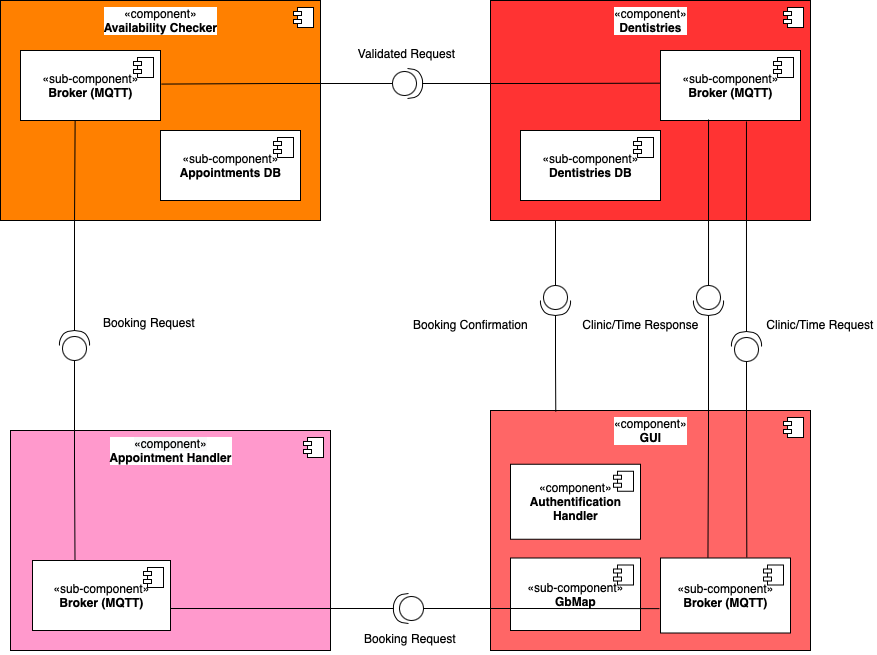

The diagram above was exported from draw.io. Its source (the exported page's mxGraphModel, read from the mxfile embedded in the PNG):
<mxGraphModel dx="1351" dy="810" grid="1" gridSize="10" guides="1" tooltips="1" connect="1" arrows="1" fold="1" page="1" pageScale="1" pageWidth="850" pageHeight="1100" math="0" shadow="0">
  <root>
    <mxCell id="0" />
    <mxCell id="1" parent="0" />
    <mxCell id="w06yIvHpilfXTlqfjXb3-58" value="«component» &lt;br&gt;&lt;b&gt;Dentistries&lt;/b&gt;" style="html=1;dropTarget=0;align=center;verticalAlign=top;labelBackgroundColor=default;shadow=0;fillColor=#FF3333;" vertex="1" parent="1">
      <mxGeometry x="520" y="150" width="320" height="220" as="geometry" />
    </mxCell>
    <mxCell id="w06yIvHpilfXTlqfjXb3-59" value="" style="shape=module;jettyWidth=8;jettyHeight=4;" vertex="1" parent="w06yIvHpilfXTlqfjXb3-58">
      <mxGeometry x="1" width="20" height="20" relative="1" as="geometry">
        <mxPoint x="-27" y="7" as="offset" />
      </mxGeometry>
    </mxCell>
    <mxCell id="KAYcPGXVM3I4rThTmx88-7" value="«component»&lt;br&gt;&lt;b&gt;Availability Checker&lt;br&gt;&lt;/b&gt;" style="html=1;dropTarget=0;align=center;verticalAlign=top;labelBackgroundColor=default;shadow=0;fillColor=#FF8000;" vertex="1" parent="1">
      <mxGeometry x="30" y="150" width="320" height="220" as="geometry" />
    </mxCell>
    <mxCell id="KAYcPGXVM3I4rThTmx88-8" value="" style="shape=module;jettyWidth=8;jettyHeight=4;" vertex="1" parent="KAYcPGXVM3I4rThTmx88-7">
      <mxGeometry x="1" width="20" height="20" relative="1" as="geometry">
        <mxPoint x="-27" y="7" as="offset" />
      </mxGeometry>
    </mxCell>
    <mxCell id="QN19HX3AN1cKy1KPOq1P-7" value="&lt;span style=&quot;background-color: rgb(248, 249, 250);&quot;&gt;«component»&lt;br&gt;&lt;/span&gt;&lt;b&gt;Appointment&amp;nbsp;Handler&lt;/b&gt;" style="html=1;dropTarget=0;verticalAlign=top;shadow=0;fillColor=#FF99CC;labelBackgroundColor=default;" parent="1" vertex="1">
      <mxGeometry x="40" y="580" width="320" height="220" as="geometry" />
    </mxCell>
    <mxCell id="QN19HX3AN1cKy1KPOq1P-8" value="" style="shape=module;jettyWidth=8;jettyHeight=4;" parent="QN19HX3AN1cKy1KPOq1P-7" vertex="1">
      <mxGeometry x="1" width="20" height="20" relative="1" as="geometry">
        <mxPoint x="-27" y="7" as="offset" />
      </mxGeometry>
    </mxCell>
    <mxCell id="KAYcPGXVM3I4rThTmx88-3" value="«component»&lt;br&gt;&lt;b&gt;GUI&lt;/b&gt;" style="html=1;dropTarget=0;verticalAlign=top;fillColor=#FF6666;labelBackgroundColor=default;align=center;" vertex="1" parent="1">
      <mxGeometry x="520" y="560" width="320" height="240" as="geometry" />
    </mxCell>
    <mxCell id="KAYcPGXVM3I4rThTmx88-4" value="" style="shape=module;jettyWidth=8;jettyHeight=4;" vertex="1" parent="KAYcPGXVM3I4rThTmx88-3">
      <mxGeometry x="1" width="20" height="20" relative="1" as="geometry">
        <mxPoint x="-27" y="7" as="offset" />
      </mxGeometry>
    </mxCell>
    <mxCell id="KAYcPGXVM3I4rThTmx88-11" value="«component»&lt;br&gt;&lt;b&gt;Authentification&lt;br&gt;Handler&lt;br&gt;&lt;/b&gt;" style="html=1;dropTarget=0;" vertex="1" parent="1">
      <mxGeometry x="540" y="613.75" width="130" height="75" as="geometry" />
    </mxCell>
    <mxCell id="KAYcPGXVM3I4rThTmx88-12" value="" style="shape=module;jettyWidth=8;jettyHeight=4;" vertex="1" parent="KAYcPGXVM3I4rThTmx88-11">
      <mxGeometry x="1" width="20" height="20" relative="1" as="geometry">
        <mxPoint x="-27" y="7" as="offset" />
      </mxGeometry>
    </mxCell>
    <mxCell id="KAYcPGXVM3I4rThTmx88-9" value="«sub-component»&lt;br&gt;&lt;b&gt;GbMap&lt;/b&gt;" style="html=1;dropTarget=0;align=center;" vertex="1" parent="1">
      <mxGeometry x="540" y="707.5" width="130" height="72.5" as="geometry" />
    </mxCell>
    <mxCell id="KAYcPGXVM3I4rThTmx88-10" value="" style="shape=module;jettyWidth=8;jettyHeight=4;" vertex="1" parent="KAYcPGXVM3I4rThTmx88-9">
      <mxGeometry x="1" width="20" height="20" relative="1" as="geometry">
        <mxPoint x="-27" y="7" as="offset" />
      </mxGeometry>
    </mxCell>
    <mxCell id="w06yIvHpilfXTlqfjXb3-15" value="" style="shape=providedRequiredInterface;html=1;verticalLabelPosition=bottom;sketch=0;rotation=-180;" vertex="1" parent="1">
      <mxGeometry x="423" y="743" width="30" height="30" as="geometry" />
    </mxCell>
    <mxCell id="w06yIvHpilfXTlqfjXb3-17" style="edgeStyle=orthogonalEdgeStyle;rounded=0;orthogonalLoop=1;jettySize=auto;html=1;entryX=1;entryY=0.5;entryDx=0;entryDy=0;endArrow=none;endFill=0;" edge="1" parent="1" source="w06yIvHpilfXTlqfjXb3-15">
      <mxGeometry relative="1" as="geometry">
        <mxPoint x="200" y="758" as="targetPoint" />
      </mxGeometry>
    </mxCell>
    <mxCell id="w06yIvHpilfXTlqfjXb3-18" value="«sub-component»&lt;br&gt;&lt;b&gt;Broker (MQTT)&lt;/b&gt;" style="html=1;dropTarget=0;" vertex="1" parent="1">
      <mxGeometry x="62" y="710" width="138" height="70" as="geometry" />
    </mxCell>
    <mxCell id="w06yIvHpilfXTlqfjXb3-19" value="" style="shape=module;jettyWidth=8;jettyHeight=4;" vertex="1" parent="w06yIvHpilfXTlqfjXb3-18">
      <mxGeometry x="1" width="20" height="20" relative="1" as="geometry">
        <mxPoint x="-27" y="7" as="offset" />
      </mxGeometry>
    </mxCell>
    <mxCell id="w06yIvHpilfXTlqfjXb3-20" value="«sub-component»&lt;br&gt;&lt;b&gt;Broker (MQTT)&lt;/b&gt;" style="html=1;dropTarget=0;" vertex="1" parent="1">
      <mxGeometry x="50" y="200" width="140" height="70" as="geometry" />
    </mxCell>
    <mxCell id="w06yIvHpilfXTlqfjXb3-21" value="" style="shape=module;jettyWidth=8;jettyHeight=4;" vertex="1" parent="w06yIvHpilfXTlqfjXb3-20">
      <mxGeometry x="1" width="20" height="20" relative="1" as="geometry">
        <mxPoint x="-27" y="7" as="offset" />
      </mxGeometry>
    </mxCell>
    <mxCell id="KAYcPGXVM3I4rThTmx88-28" value="«sub-component»&lt;br&gt;&lt;b&gt;Appointments DB&lt;/b&gt;" style="html=1;dropTarget=0;" vertex="1" parent="1">
      <mxGeometry x="190" y="280" width="140" height="70" as="geometry" />
    </mxCell>
    <mxCell id="KAYcPGXVM3I4rThTmx88-29" value="" style="shape=module;jettyWidth=8;jettyHeight=4;" vertex="1" parent="KAYcPGXVM3I4rThTmx88-28">
      <mxGeometry x="1" width="20" height="20" relative="1" as="geometry">
        <mxPoint x="-27" y="7" as="offset" />
      </mxGeometry>
    </mxCell>
    <mxCell id="KAYcPGXVM3I4rThTmx88-39" value="Booking Request" style="text;html=1;strokeColor=none;fillColor=none;align=center;verticalAlign=middle;whiteSpace=wrap;rounded=0;" vertex="1" parent="1">
      <mxGeometry x="124" y="457" width="110" height="30" as="geometry" />
    </mxCell>
    <mxCell id="w06yIvHpilfXTlqfjXb3-40" style="edgeStyle=orthogonalEdgeStyle;rounded=0;orthogonalLoop=1;jettySize=auto;html=1;entryX=0.633;entryY=1.005;entryDx=0;entryDy=0;entryPerimeter=0;endArrow=none;endFill=0;" edge="1" parent="1" source="w06yIvHpilfXTlqfjXb3-27">
      <mxGeometry relative="1" as="geometry">
        <mxPoint x="104.61999999999989" y="270.35" as="targetPoint" />
      </mxGeometry>
    </mxCell>
    <mxCell id="w06yIvHpilfXTlqfjXb3-74" style="edgeStyle=orthogonalEdgeStyle;rounded=0;orthogonalLoop=1;jettySize=auto;html=1;entryX=0.779;entryY=0.007;entryDx=0;entryDy=0;endArrow=none;endFill=0;entryPerimeter=0;" edge="1" parent="1" source="w06yIvHpilfXTlqfjXb3-27">
      <mxGeometry relative="1" as="geometry">
        <mxPoint x="104.50199999999995" y="710.4900000000002" as="targetPoint" />
      </mxGeometry>
    </mxCell>
    <mxCell id="w06yIvHpilfXTlqfjXb3-27" value="" style="shape=providedRequiredInterface;html=1;verticalLabelPosition=bottom;sketch=0;rotation=-180;direction=south;" vertex="1" parent="1">
      <mxGeometry x="89" y="480" width="30" height="30" as="geometry" />
    </mxCell>
    <mxCell id="w06yIvHpilfXTlqfjXb3-34" value="Clinic/Time Response" style="text;html=1;align=center;verticalAlign=middle;resizable=0;points=[];autosize=1;strokeColor=none;fillColor=none;" vertex="1" parent="1">
      <mxGeometry x="600" y="459" width="140" height="30" as="geometry" />
    </mxCell>
    <mxCell id="w06yIvHpilfXTlqfjXb3-48" style="edgeStyle=orthogonalEdgeStyle;rounded=0;orthogonalLoop=1;jettySize=auto;html=1;entryX=1.006;entryY=0.794;entryDx=0;entryDy=0;endArrow=none;endFill=0;entryPerimeter=0;" edge="1" parent="1" source="w06yIvHpilfXTlqfjXb3-45">
      <mxGeometry relative="1" as="geometry">
        <mxPoint x="190.83999999999992" y="233.57999999999993" as="targetPoint" />
      </mxGeometry>
    </mxCell>
    <mxCell id="w06yIvHpilfXTlqfjXb3-75" style="edgeStyle=orthogonalEdgeStyle;rounded=0;orthogonalLoop=1;jettySize=auto;html=1;entryX=0.005;entryY=0.781;entryDx=0;entryDy=0;endArrow=none;endFill=0;entryPerimeter=0;" edge="1" parent="1" source="w06yIvHpilfXTlqfjXb3-45">
      <mxGeometry relative="1" as="geometry">
        <mxPoint x="690.7" y="232.66999999999996" as="targetPoint" />
      </mxGeometry>
    </mxCell>
    <mxCell id="w06yIvHpilfXTlqfjXb3-45" value="" style="shape=providedRequiredInterface;html=1;verticalLabelPosition=bottom;sketch=0;rotation=0;" vertex="1" parent="1">
      <mxGeometry x="422" y="218" width="30" height="30" as="geometry" />
    </mxCell>
    <mxCell id="w06yIvHpilfXTlqfjXb3-54" value="Booking Request" style="text;html=1;strokeColor=none;fillColor=none;align=center;verticalAlign=middle;whiteSpace=wrap;rounded=0;" vertex="1" parent="1">
      <mxGeometry x="385" y="773" width="110" height="30" as="geometry" />
    </mxCell>
    <mxCell id="w06yIvHpilfXTlqfjXb3-55" value="Validated Request" style="text;html=1;align=center;verticalAlign=middle;resizable=0;points=[];autosize=1;strokeColor=none;fillColor=none;" vertex="1" parent="1">
      <mxGeometry x="376" y="188" width="120" height="30" as="geometry" />
    </mxCell>
    <mxCell id="w06yIvHpilfXTlqfjXb3-64" value="«sub-component»&lt;br&gt;&lt;b&gt;Broker (MQTT)&lt;/b&gt;" style="html=1;dropTarget=0;" vertex="1" parent="1">
      <mxGeometry x="690" y="200" width="140" height="70" as="geometry" />
    </mxCell>
    <mxCell id="w06yIvHpilfXTlqfjXb3-65" value="" style="shape=module;jettyWidth=8;jettyHeight=4;" vertex="1" parent="w06yIvHpilfXTlqfjXb3-64">
      <mxGeometry x="1" width="20" height="20" relative="1" as="geometry">
        <mxPoint x="-27" y="7" as="offset" />
      </mxGeometry>
    </mxCell>
    <mxCell id="w06yIvHpilfXTlqfjXb3-66" value="«sub-component»&lt;br&gt;&lt;b&gt;Dentistries DB&lt;/b&gt;" style="html=1;dropTarget=0;" vertex="1" parent="1">
      <mxGeometry x="550" y="280" width="140" height="70" as="geometry" />
    </mxCell>
    <mxCell id="w06yIvHpilfXTlqfjXb3-67" value="" style="shape=module;jettyWidth=8;jettyHeight=4;" vertex="1" parent="w06yIvHpilfXTlqfjXb3-66">
      <mxGeometry x="1" width="20" height="20" relative="1" as="geometry">
        <mxPoint x="-27" y="7" as="offset" />
      </mxGeometry>
    </mxCell>
    <mxCell id="w06yIvHpilfXTlqfjXb3-41" value="«sub-component»&lt;br&gt;&lt;b&gt;Broker (MQTT)&lt;/b&gt;" style="html=1;dropTarget=0;" vertex="1" parent="1">
      <mxGeometry x="690" y="707.5" width="130" height="75" as="geometry" />
    </mxCell>
    <mxCell id="w06yIvHpilfXTlqfjXb3-42" value="" style="shape=module;jettyWidth=8;jettyHeight=4;" vertex="1" parent="w06yIvHpilfXTlqfjXb3-41">
      <mxGeometry x="1" width="20" height="20" relative="1" as="geometry">
        <mxPoint x="-27" y="7" as="offset" />
      </mxGeometry>
    </mxCell>
    <mxCell id="w06yIvHpilfXTlqfjXb3-69" value="" style="edgeStyle=orthogonalEdgeStyle;rounded=0;orthogonalLoop=1;jettySize=auto;html=1;entryX=-0.008;entryY=0.675;entryDx=0;entryDy=0;endArrow=none;endFill=0;entryPerimeter=0;" edge="1" parent="1" source="w06yIvHpilfXTlqfjXb3-15" target="w06yIvHpilfXTlqfjXb3-41">
      <mxGeometry relative="1" as="geometry">
        <mxPoint x="455" y="758" as="sourcePoint" />
        <mxPoint x="538.9999999999995" y="758" as="targetPoint" />
      </mxGeometry>
    </mxCell>
    <mxCell id="w06yIvHpilfXTlqfjXb3-80" style="edgeStyle=orthogonalEdgeStyle;rounded=0;orthogonalLoop=1;jettySize=auto;html=1;entryX=0.343;entryY=0.986;entryDx=0;entryDy=0;entryPerimeter=0;endArrow=none;endFill=0;" edge="1" parent="1" source="w06yIvHpilfXTlqfjXb3-76" target="w06yIvHpilfXTlqfjXb3-64">
      <mxGeometry relative="1" as="geometry" />
    </mxCell>
    <mxCell id="w06yIvHpilfXTlqfjXb3-81" style="edgeStyle=orthogonalEdgeStyle;rounded=0;orthogonalLoop=1;jettySize=auto;html=1;entryX=0.365;entryY=-0.003;entryDx=0;entryDy=0;entryPerimeter=0;endArrow=none;endFill=0;" edge="1" parent="1" source="w06yIvHpilfXTlqfjXb3-76" target="w06yIvHpilfXTlqfjXb3-41">
      <mxGeometry relative="1" as="geometry" />
    </mxCell>
    <mxCell id="w06yIvHpilfXTlqfjXb3-76" value="" style="shape=providedRequiredInterface;html=1;verticalLabelPosition=bottom;sketch=0;rotation=0;direction=south;" vertex="1" parent="1">
      <mxGeometry x="723" y="435" width="30" height="30" as="geometry" />
    </mxCell>
    <mxCell id="w06yIvHpilfXTlqfjXb3-77" value="Clinic/Time Request" style="text;html=1;strokeColor=none;fillColor=none;align=center;verticalAlign=middle;whiteSpace=wrap;rounded=0;" vertex="1" parent="1">
      <mxGeometry x="795" y="459" width="110" height="30" as="geometry" />
    </mxCell>
    <mxCell id="w06yIvHpilfXTlqfjXb3-82" style="edgeStyle=orthogonalEdgeStyle;rounded=0;orthogonalLoop=1;jettySize=auto;html=1;entryX=0.614;entryY=1.014;entryDx=0;entryDy=0;entryPerimeter=0;endArrow=none;endFill=0;" edge="1" parent="1" source="w06yIvHpilfXTlqfjXb3-79" target="w06yIvHpilfXTlqfjXb3-64">
      <mxGeometry relative="1" as="geometry" />
    </mxCell>
    <mxCell id="w06yIvHpilfXTlqfjXb3-83" style="edgeStyle=orthogonalEdgeStyle;rounded=0;orthogonalLoop=1;jettySize=auto;html=1;entryX=0.664;entryY=-0.007;entryDx=0;entryDy=0;entryPerimeter=0;endArrow=none;endFill=0;" edge="1" parent="1" source="w06yIvHpilfXTlqfjXb3-79" target="w06yIvHpilfXTlqfjXb3-41">
      <mxGeometry relative="1" as="geometry" />
    </mxCell>
    <mxCell id="w06yIvHpilfXTlqfjXb3-79" value="" style="shape=providedRequiredInterface;html=1;verticalLabelPosition=bottom;sketch=0;rotation=-180;direction=south;" vertex="1" parent="1">
      <mxGeometry x="761" y="481" width="30" height="30" as="geometry" />
    </mxCell>
    <mxCell id="w06yIvHpilfXTlqfjXb3-85" style="edgeStyle=orthogonalEdgeStyle;rounded=0;orthogonalLoop=1;jettySize=auto;html=1;endArrow=none;endFill=0;" edge="1" parent="1" source="w06yIvHpilfXTlqfjXb3-84">
      <mxGeometry relative="1" as="geometry">
        <mxPoint x="585" y="370" as="targetPoint" />
      </mxGeometry>
    </mxCell>
    <mxCell id="w06yIvHpilfXTlqfjXb3-86" style="edgeStyle=orthogonalEdgeStyle;rounded=0;orthogonalLoop=1;jettySize=auto;html=1;endArrow=none;endFill=0;entryX=0.204;entryY=0.005;entryDx=0;entryDy=0;entryPerimeter=0;" edge="1" parent="1" source="w06yIvHpilfXTlqfjXb3-84" target="KAYcPGXVM3I4rThTmx88-3">
      <mxGeometry relative="1" as="geometry">
        <mxPoint x="586" y="560" as="targetPoint" />
      </mxGeometry>
    </mxCell>
    <mxCell id="w06yIvHpilfXTlqfjXb3-84" value="" style="shape=providedRequiredInterface;html=1;verticalLabelPosition=bottom;sketch=0;rotation=0;direction=south;" vertex="1" parent="1">
      <mxGeometry x="570" y="435" width="30" height="30" as="geometry" />
    </mxCell>
    <mxCell id="w06yIvHpilfXTlqfjXb3-87" value="Booking Confirmation" style="text;html=1;align=center;verticalAlign=middle;resizable=0;points=[];autosize=1;strokeColor=none;fillColor=none;" vertex="1" parent="1">
      <mxGeometry x="430" y="459" width="140" height="30" as="geometry" />
    </mxCell>
  </root>
</mxGraphModel>